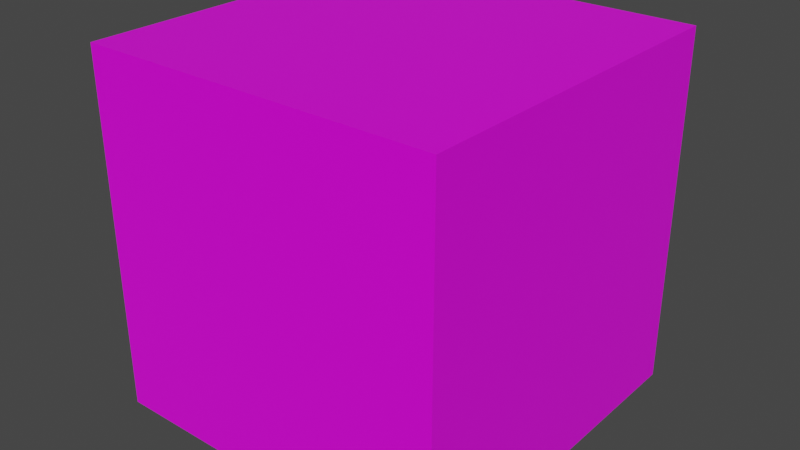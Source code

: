 # Source: masterblockonly4.blend  (saved by Blender 2.82.7; exported with 4.5.12 LTS)
import bpy
from mathutils import Matrix  # noqa: F401  (used for matrix-valued properties, if any)

bpy.ops.wm.read_factory_settings(use_empty=True)
scene = bpy.context.scene
scene.name = 'Scene'

# ---- collections
col_master = bpy.data.collections.new('master'); scene.collection.children.link(col_master)

# ---- images (referenced by path relative to the original .blend; pixels are not part of the script)
import os
ASSET_DIR = os.environ.get("B2B_ASSET_DIR", "")  # directory of the original .blend (textures are referenced by path, not embedded)
HERE = os.path.dirname(os.path.abspath(__file__))  # packed textures are extracted next to this script under _unpacked/

def load_image(name, relpath, width, height, colorspace="sRGB"):
    """Load a texture the original file referenced (path relative to the .blend, or extracted next to this script)."""
    p = next((c for c in (os.path.join(HERE, relpath), os.path.join(ASSET_DIR, relpath)) if relpath and os.path.exists(c)), "")
    if p:
        img = bpy.data.images.load(p, check_existing=True)
        img.name = name
    else:  # same state as the original file: an image datablock whose file is absent (Cycles renders it pink)
        img = bpy.data.images.new(name, width, height)
        img.source = "FILE"
        img.filepath = "//" + (relpath or name)
    img.colorspace_settings.name = colorspace
    return img
img_normal_png = load_image('normal.png', 'normal.png', 1024, 1024, 'sRGB')

# ---- materials (node trees are filled in below, after node groups)
mat_blockguide = bpy.data.materials.new('blockguide')
mat_blockguide.alpha_threshold = 0.0
mat_blockguide.use_transparent_shadow = False
mat_blockguide.line_color = (0.0, 0.0, 0.0, 1.0)

# ---- material node trees
mat_blockguide.use_nodes = True; mat_blockguide.node_tree.nodes.clear()
_N = mat_blockguide.node_tree.nodes; _L = mat_blockguide.node_tree.links
n0 = _N.new('ShaderNodeOutputMaterial'); n0.name = 'Material Output'; n0.location = (300, 300)
n1 = _N.new('ShaderNodeBsdfPrincipled'); n1.name = 'Principled BSDF'; n1.location = (10, 300)
n1.distribution = 'GGX'
n1.subsurface_method = 'BURLEY'
n1.inputs[2].default_value = 0.4
n1.inputs[3].default_value = 1.45
n1.inputs[27].default_value = (0.0, 0.0, 0.0, 1.0)
n1.inputs[28].default_value = 1.0
n2 = _N.new('ShaderNodeTexImage'); n2.name = 'Image Texture'; n2.location = (-349, 403)
n2.image = img_normal_png
_L.new(n1.outputs[0], n0.inputs[0])
_L.new(n2.outputs[0], n1.inputs[0])
n0.is_active_output = True

# ---- world
world_world = bpy.data.worlds.new('World'); scene.world = world_world
world_world.use_nodes = True; world_world.node_tree.nodes.clear()
_N = world_world.node_tree.nodes; _L = world_world.node_tree.links
n0 = _N.new('ShaderNodeOutputWorld'); n0.name = 'World Output'; n0.location = (300, 300)
n1 = _N.new('ShaderNodeBackground'); n1.name = 'Background'; n1.location = (10, 300)
n1.inputs[0].default_value = (0.05088, 0.05088, 0.05088, 1.0)
_L.new(n1.outputs[0], n0.inputs[0])
n0.is_active_output = True
world_world.color = (0.05088, 0.05088, 0.05088)
world_world.use_sun_shadow = False
world_world.sun_shadow_jitter_overblur = 0.0

# ---- meshes
me_cube = bpy.data.meshes.new('Cube')
me_cube.from_pydata([(0.5, 1.0, 0.5), (0.5, -2.186e-08, 0.5), (-0.5, 1.0, 0.5), (-0.5, 2.186e-08, 0.5), (0.5, 1.0, -0.5), (0.5, -2.186e-08, -0.5), (-0.5, 1.0, -0.5), (-0.5, 2.186e-08, -0.5)], [], [(0, 4, 6, 2), (3, 2, 6, 7), (7, 6, 4, 5), (5, 1, 3, 7), (1, 0, 2, 3), (5, 4, 0, 1)])
_uv = me_cube.uv_layers.new(name='UVMap')
_uv.uv.foreach_set('vector', [0.5, 1.0, 0.0, 1.0, 0.0, 0.5, 0.5, 0.5, 0.5, 0.0, 0.5, 0.5, 0.0, 0.5, 0.0, 0.0, 0.5, 0.5, 0.5, 1.0, 1.0, 1.0, 1.0, 0.5, 0.5, 1.0, 1.0, 1.0, 1.0, 0.5, 0.5, 0.5, 1.0, 0.0, 1.0, 0.5, 0.5, 0.5, 0.5, 0.0, 0.5, 0.5, 0.5, 1.0, 1.0, 1.0, 1.0, 0.5])
me_cube.materials.append(mat_blockguide)
me_cube.use_remesh_preserve_volume = False
me_cube.use_remesh_preserve_attributes = False
me_cube.use_mirror_vertex_groups = False
me_cube.update()

# ---- objects
ob_master = bpy.data.objects.new('master', me_cube)

# ---- transforms, parenting, visibility, modifiers, constraints
ob_master.location = (0.0, 0.0, 0.0)
ob_master.lock_rotations_4d = False
ob_master.empty_display_type = 'ARROWS'
ob_master.lineart.crease_threshold = 0.0

# ---- collection membership
col_master.objects.link(ob_master)

# ---- scene / render settings (as saved in the file)
scene.frame_start = 1; scene.frame_end = 250; scene.frame_set(1)
scene.render.engine = 'BLENDER_EEVEE_NEXT'
scene.cycles.use_denoising = False
scene.cycles.samples = 128
scene.cycles.sampling_pattern = 'TABULATED_SOBOL'
scene.cycles.use_adaptive_sampling = False
scene.cycles.use_light_tree = False
scene.view_settings.view_transform = 'Filmic'
bpy.context.view_layer.update()

# ---- added for rendering (the .blend has no active camera and no usable light): camera, sun
cam_auto = bpy.data.cameras.new('AutoCamera')
cam_auto.lens = 50.0
cam_auto.sensor_width = 36.0
cam_auto.clip_end = 1000.0
ob_auto_camera = bpy.data.objects.new('AutoCamera', cam_auto)
scene.collection.objects.link(ob_auto_camera)
ob_auto_camera.location = (1.60254, -1.42304, 1.28203)
ob_auto_camera.rotation_euler = (1.09748, -7.21219e-08, 0.694738)
scene.camera = ob_auto_camera
light_auto_sun = bpy.data.lights.new('AutoSun', 'SUN')
light_auto_sun.energy = 3.0
light_auto_sun.angle = 0.0523599
ob_auto_sun = bpy.data.objects.new('AutoSun', light_auto_sun)
scene.collection.objects.link(ob_auto_sun)
ob_auto_sun.rotation_euler = (0.872665, 0.174533, 0.523599)
bpy.context.view_layer.update()
